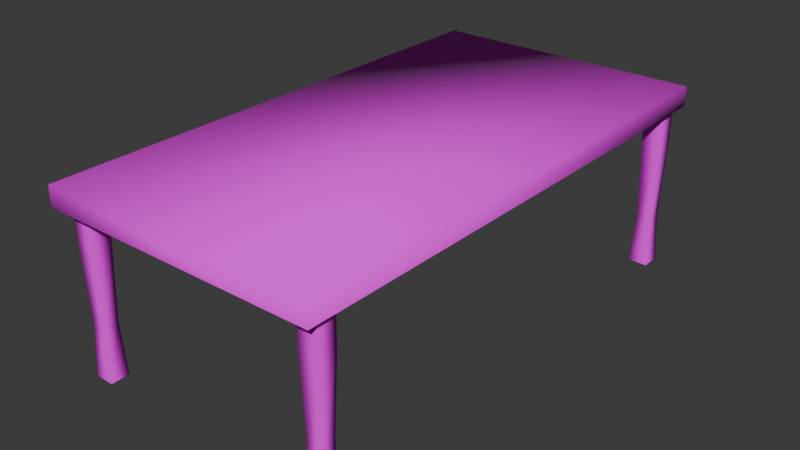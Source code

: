# Source: table.blend  (saved by Blender 5.1.29; exported with 4.5.12 LTS)
import bpy
from mathutils import Matrix  # noqa: F401  (used for matrix-valued properties, if any)

bpy.ops.wm.read_factory_settings(use_empty=True)
scene = bpy.context.scene
scene.name = 'Scene'

# ---- collections
col_collection = bpy.data.collections.new('Collection'); scene.collection.children.link(col_collection)

# ---- images (referenced by path relative to the original .blend; pixels are not part of the script)
import os
ASSET_DIR = os.environ.get("B2B_ASSET_DIR", "")  # directory of the original .blend (textures are referenced by path, not embedded)
HERE = os.path.dirname(os.path.abspath(__file__))  # packed textures are extracted next to this script under _unpacked/

def load_image(name, relpath, width, height, colorspace="sRGB"):
    """Load a texture the original file referenced (path relative to the .blend, or extracted next to this script)."""
    p = next((c for c in (os.path.join(HERE, relpath), os.path.join(ASSET_DIR, relpath)) if relpath and os.path.exists(c)), "")
    if p:
        img = bpy.data.images.load(p, check_existing=True)
        img.name = name
    else:  # same state as the original file: an image datablock whose file is absent (Cycles renders it pink)
        img = bpy.data.images.new(name, width, height)
        img.source = "FILE"
        img.filepath = "//" + (relpath or name)
    img.colorspace_settings.name = colorspace
    return img
img_vintage_table_jpg = load_image('vintage-table.jpg', 'vintage-table.jpg', 1024, 1024, 'sRGB')

# ---- materials (node trees are filled in below, after node groups)
mat_material_001 = bpy.data.materials.new('Material.001')

# ---- material node trees
mat_material_001.use_nodes = True; mat_material_001.node_tree.nodes.clear()
_N = mat_material_001.node_tree.nodes; _L = mat_material_001.node_tree.links
n0 = _N.new('ShaderNodeBsdfPrincipled'); n0.name = 'Principled BSDF'; n0.location = (1, 268)
n0.inputs[2].default_value = 1.0
n0.inputs[27].default_value = (0.0, 0.0, 0.0, 1.0)
n0.inputs[28].default_value = 1.0
n1 = _N.new('ShaderNodeOutputMaterial'); n1.name = 'Material Output'; n1.location = (280, 300)
n2 = _N.new('ShaderNodeTexImage'); n2.name = 'Image Texture'; n2.location = (-287, 239)
n2.image = img_vintage_table_jpg
n3 = _N.new('ShaderNodeMapping'); n3.name = 'Mapping'; n3.location = (-467, 199)
n3.inputs[1].default_value = (4.9, 0.0, 0.0)
n3.inputs[3].default_value = (1.0, -0.8, 1.0)
n4 = _N.new('ShaderNodeTexCoord'); n4.name = 'Texture Coordinate'; n4.location = (-647, 199)
_L.new(n0.outputs[0], n1.inputs[0])
_L.new(n2.outputs[0], n0.inputs[0])
_L.new(n3.outputs[0], n2.inputs[0])
_L.new(n4.outputs[2], n3.inputs[0])
n1.is_active_output = True

# ---- world
world_world = bpy.data.worlds.new('World'); scene.world = world_world
world_world.use_nodes = True; world_world.node_tree.nodes.clear()
_N = world_world.node_tree.nodes; _L = world_world.node_tree.links
n0 = _N.new('ShaderNodeOutputWorld'); n0.name = 'World Output'; n0.location = (200, 100)
n1 = _N.new('ShaderNodeBackground'); n1.name = 'Background'; n1.location = (-200, 100)
n1.inputs[0].default_value = (0.05088, 0.05088, 0.05088, 1.0)
_L.new(n1.outputs[0], n0.inputs[0])
n0.is_active_output = True
world_world.color = (0.05088, 0.05088, 0.05088)
world_world.sun_shadow_jitter_overblur = 0.0

# ---- meshes
me_cube_003 = bpy.data.meshes.new('Cube.003')
me_cube_003.from_pydata([(2.348, -5.112, 2.708), (2.348, -5.112, 3.394), (2.348, -4.726, 2.708), (2.348, -4.726, 3.394), (2.734, -5.112, 2.708), (2.734, -5.112, 3.394), (2.734, -4.726, 2.708), (2.734, -4.726, 3.394), (2.396, -4.775, 1.09), (2.396, -5.064, 1.09), (2.686, -4.775, 1.09), (2.686, -5.064, 1.09), (2.348, -4.726, 0.009049), (2.348, -5.112, 0.009049), (2.734, -4.726, 0.009049), (2.734, -5.112, 0.009049), (2.855, 5.234, 3.767), (2.855, 5.234, 3.357), (2.855, -5.4, 3.767), (2.855, -5.4, 3.357), (-2.855, 5.234, 3.767), (-2.855, 5.234, 3.357), (-2.855, -5.4, 3.767), (-2.855, -5.4, 3.357), (2.348, 4.593, 2.708), (2.348, 4.593, 3.394), (2.348, 4.979, 2.708), (2.348, 4.979, 3.394), (2.734, 4.593, 2.708), (2.734, 4.593, 3.394), (2.734, 4.979, 2.708), (2.734, 4.979, 3.394), (2.396, 4.93, 1.09), (2.396, 4.641, 1.09), (2.686, 4.93, 1.09), (2.686, 4.641, 1.09), (2.348, 4.979, 0.009049), (2.348, 4.593, 0.009049), (2.734, 4.979, 0.009049), (2.734, 4.593, 0.009049), (-2.703, -5.112, 2.708), (-2.703, -5.112, 3.394), (-2.703, -4.726, 2.708), (-2.703, -4.726, 3.394), (-2.316, -5.112, 2.708), (-2.316, -5.112, 3.394), (-2.316, -4.726, 2.708), (-2.316, -4.726, 3.394), (-2.654, -4.775, 1.09), (-2.654, -5.064, 1.09), (-2.365, -4.775, 1.09), (-2.365, -5.064, 1.09), (-2.703, -4.726, 0.009049), (-2.703, -5.112, 0.009049), (-2.316, -4.726, 0.009049), (-2.316, -5.112, 0.009049), (-2.703, 4.593, 2.708), (-2.703, 4.593, 3.394), (-2.703, 4.979, 2.708), (-2.703, 4.979, 3.394), (-2.316, 4.593, 2.708), (-2.316, 4.593, 3.394), (-2.316, 4.979, 2.708), (-2.316, 4.979, 3.394), (-2.654, 4.93, 1.09), (-2.654, 4.641, 1.09), (-2.365, 4.93, 1.09), (-2.365, 4.641, 1.09), (-2.703, 4.979, 0.009049), (-2.703, 4.593, 0.009049), (-2.316, 4.979, 0.009049), (-2.316, 4.593, 0.009049)], [], [(0, 1, 3, 2), (6, 7, 5, 4), (4, 5, 1, 0), (4, 0, 9, 11), (9, 8, 12, 13), (0, 2, 8, 9), (6, 4, 11, 10), (11, 9, 13, 15), (10, 11, 15, 14), (16, 20, 22, 18), (19, 18, 22, 23), (23, 22, 20, 21), (17, 16, 18, 19), (21, 20, 16, 17), (24, 25, 27, 26), (26, 27, 31, 30), (30, 31, 29, 28), (28, 29, 25, 24), (28, 24, 33, 35), (33, 32, 36, 37), (26, 30, 34, 32), (24, 26, 32, 33), (30, 28, 35, 34), (35, 33, 37, 39), (32, 34, 38, 36), (34, 35, 39, 38), (40, 41, 43, 42), (42, 43, 47, 46), (46, 47, 45, 44), (44, 45, 41, 40), (44, 40, 49, 51), (49, 48, 52, 53), (42, 46, 50, 48), (40, 42, 48, 49), (46, 44, 51, 50), (51, 49, 53, 55), (48, 50, 54, 52), (50, 51, 55, 54), (56, 57, 59, 58), (58, 59, 63, 62), (62, 63, 61, 60), (60, 61, 57, 56), (60, 56, 65, 67), (65, 64, 68, 69), (58, 62, 66, 64), (56, 58, 64, 65), (62, 60, 67, 66), (67, 65, 69, 71), (64, 66, 70, 68), (66, 67, 71, 70)])
me_cube_003.polygons.foreach_set('use_smooth', [True] * 50)
_uv = me_cube_003.uv_layers.new(name='UVMap')
_uv.uv.foreach_set('vector', [0.6527, 0.6016, 0.6527, 0.537, 0.689, 0.537, 0.689, 0.6016, 0.6912, 0.06457, 0.6912, 0.0, 0.7276, 0.0, 0.7276, 0.06457, 0.7639, 0.7012, 0.7639, 0.6366, 0.8002, 0.6366, 0.8002, 0.7012, 0.7639, 0.7012, 0.8002, 0.7012, 0.7957, 0.8533, 0.7684, 0.8533, 0.6572, 0.7537, 0.6845, 0.7537, 0.689, 0.8553, 0.6527, 0.8553, 0.6527, 0.6016, 0.689, 0.6016, 0.6845, 0.7537, 0.6572, 0.7537, 0.6912, 0.06457, 0.7276, 0.06457, 0.723, 0.2167, 0.6958, 0.2167, 0.7684, 0.8533, 0.7957, 0.8533, 0.8002, 0.955, 0.7639, 0.955, 0.6958, 0.2167, 0.723, 0.2167, 0.7276, 0.3183, 0.6912, 0.3183, 0.537, 1.0, 0.0, 1.0, 0.0, 0.0, 0.537, 0.0, 0.6912, 0.537, 0.6527, 0.537, 0.6527, 4.436e-09, 0.6912, 7.347e-09, 0.5756, 1.0, 0.537, 1.0, 0.537, 4.054e-08, 0.5756, 4.345e-08, 0.6141, 1.0, 0.5756, 1.0, 0.5756, -1.387e-09, 0.6141, 1.524e-09, 0.6527, 0.537, 0.6141, 0.537, 0.6141, 1.524e-09, 0.6527, 4.436e-09, 0.6912, 0.3829, 0.6912, 0.3183, 0.7276, 0.3183, 0.7276, 0.3829, 0.7639, 0.3829, 0.7639, 0.3183, 0.8002, 0.3183, 0.8002, 0.3829, 0.6912, 0.7012, 0.6912, 0.6366, 0.7276, 0.6366, 0.7276, 0.7012, 0.8002, 0.06457, 0.8002, 0.0, 0.8365, 0.0, 0.8365, 0.06457, 0.8002, 0.06457, 0.8365, 0.06457, 0.832, 0.2167, 0.8047, 0.2167, 0.6958, 0.535, 0.723, 0.535, 0.7276, 0.6366, 0.6912, 0.6366, 0.7639, 0.3829, 0.8002, 0.3829, 0.7957, 0.535, 0.7684, 0.535, 0.6912, 0.3829, 0.7276, 0.3829, 0.723, 0.535, 0.6958, 0.535, 0.6912, 0.7012, 0.7276, 0.7012, 0.723, 0.8533, 0.6958, 0.8533, 0.8047, 0.2167, 0.832, 0.2167, 0.8365, 0.3183, 0.8002, 0.3183, 0.7684, 0.535, 0.7957, 0.535, 0.8002, 0.6366, 0.7639, 0.6366, 0.6958, 0.8533, 0.723, 0.8533, 0.7276, 0.955, 0.6912, 0.955, 0.7276, 0.06457, 0.7276, 0.0, 0.7639, 0.0, 0.7639, 0.06457, 0.8002, 0.7012, 0.8002, 0.6366, 0.8365, 0.6366, 0.8365, 0.7012, 0.7276, 0.3829, 0.7276, 0.3183, 0.7639, 0.3183, 0.7639, 0.3829, 0.8365, 0.06457, 0.8365, 0.0, 0.8728, 0.0, 0.8728, 0.06457, 0.8365, 0.06457, 0.8728, 0.06457, 0.8683, 0.2167, 0.8411, 0.2167, 0.7321, 0.2167, 0.7593, 0.2167, 0.7639, 0.3183, 0.7276, 0.3183, 0.8002, 0.7012, 0.8365, 0.7012, 0.832, 0.8533, 0.8047, 0.8533, 0.7276, 0.06457, 0.7639, 0.06457, 0.7593, 0.2167, 0.7321, 0.2167, 0.7276, 0.3829, 0.7639, 0.3829, 0.7593, 0.535, 0.7321, 0.535, 0.8411, 0.2167, 0.8683, 0.2167, 0.8728, 0.3183, 0.8365, 0.3183, 0.8047, 0.8533, 0.832, 0.8533, 0.8365, 0.955, 0.8002, 0.955, 0.7321, 0.535, 0.7593, 0.535, 0.7639, 0.6366, 0.7276, 0.6366, 0.7276, 0.7012, 0.7276, 0.6366, 0.7639, 0.6366, 0.7639, 0.7012, 0.8002, 0.3829, 0.8002, 0.3183, 0.8365, 0.3183, 0.8365, 0.3829, 0.7639, 0.06457, 0.7639, 0.0, 0.8002, 0.0, 0.8002, 0.06457, 0.8365, 0.3829, 0.8365, 0.3183, 0.8728, 0.3183, 0.8728, 0.3829, 0.8365, 0.3829, 0.8728, 0.3829, 0.8683, 0.535, 0.8411, 0.535, 0.7321, 0.8533, 0.7593, 0.8533, 0.7639, 0.955, 0.7276, 0.955, 0.8002, 0.3829, 0.8365, 0.3829, 0.832, 0.535, 0.8047, 0.535, 0.7276, 0.7012, 0.7639, 0.7012, 0.7593, 0.8533, 0.7321, 0.8533, 0.7639, 0.06457, 0.8002, 0.06457, 0.7957, 0.2167, 0.7684, 0.2167, 0.8411, 0.535, 0.8683, 0.535, 0.8728, 0.6366, 0.8365, 0.6366, 0.8047, 0.535, 0.832, 0.535, 0.8365, 0.6366, 0.8002, 0.6366, 0.7684, 0.2167, 0.7957, 0.2167, 0.8002, 0.3183, 0.7639, 0.3183])
me_cube_003.materials.append(mat_material_001)
me_cube_003.update()
me_cube_003.normals_split_custom_set([tuple(v) for v in zip(*[iter([-0.707, -0.707, -0.02089, -0.7071, -0.7071, 0.0, -0.7071, 0.7071, -3.394e-05, -0.7069, 0.707, -0.02089, 0.7069, 0.707, -0.02089, 0.7071, 0.7071, -3.378e-05, 0.7071, -0.7071, 0.0, 0.707, -0.707, -0.02089, 0.707, -0.707, -0.02089, 0.7071, -0.7071, 0.0, -0.7071, -0.7071, 0.0, -0.707, -0.707, -0.02089, 0.707, -0.707, -0.02089, -0.707, -0.707, -0.02089, -0.7071, -0.7071, 0.01072, 0.7071, -0.7071, 0.01072, -0.7071, -0.7071, 0.01072, -0.707, 0.7071, 0.01076, -0.7057, 0.7057, 0.06303, -0.7057, -0.7057, 0.06306, -0.707, -0.707, -0.02089, -0.7069, 0.707, -0.02089, -0.707, 0.7071, 0.01076, -0.7071, -0.7071, 0.01072, 0.7069, 0.707, -0.02089, 0.707, -0.707, -0.02089, 0.7071, -0.7071, 0.01072, 0.707, 0.7071, 0.01068, 0.7071, -0.7071, 0.01072, -0.7071, -0.7071, 0.01072, -0.7057, -0.7057, 0.06306, 0.7057, -0.7057, 0.06306, 0.707, 0.7071, 0.01068, 0.7071, -0.7071, 0.01072, 0.7057, -0.7057, 0.06306, 0.7057, 0.7057, 0.06306, 0.5774, 0.5774, 0.5774, -0.5774, 0.5774, 0.5774, -0.5774, -0.5774, 0.5774, 0.5774, -0.5774, 0.5774, 0.7071, -0.7071, 0.0, 0.5774, -0.5774, 0.5774, -0.5774, -0.5774, 0.5774, -0.7071, -0.7071, 0.0, -0.7071, -0.7071, 0.0, -0.5774, -0.5774, 0.5774, -0.5774, 0.5774, 0.5774, -0.7071, 0.7071, 0.0, 0.7071, 0.7071, 0.0, 0.5774, 0.5774, 0.5774, 0.5774, -0.5774, 0.5774, 0.7071, -0.7071, 0.0, -0.7071, 0.7071, 0.0, -0.5774, 0.5774, 0.5774, 0.5774, 0.5774, 0.5774, 0.7071, 0.7071, 0.0, -0.707, -0.707, -0.02089, -0.7071, -0.7071, 0.0, -0.7071, 0.7071, 0.0, -0.707, 0.707, -0.02089, -0.707, 0.707, -0.02089, -0.7071, 0.7071, 0.0, 0.7071, 0.7071, 0.0, 0.707, 0.707, -0.02089, 0.707, 0.707, -0.02089, 0.7071, 0.7071, 0.0, 0.7071, -0.7071, 0.0, 0.707, -0.707, -0.02089, 0.707, -0.707, -0.02089, 0.7071, -0.7071, 0.0, -0.7071, -0.7071, 0.0, -0.707, -0.707, -0.02089, 0.707, -0.707, -0.02089, -0.707, -0.707, -0.02089, -0.7071, -0.7071, 0.01072, 0.7071, -0.7071, 0.01072, -0.7071, -0.7071, 0.01072, -0.7071, 0.7071, 0.01072, -0.7057, 0.7057, 0.06306, -0.7057, -0.7057, 0.06306, -0.707, 0.707, -0.02089, 0.707, 0.707, -0.02089, 0.7071, 0.7071, 0.01072, -0.7071, 0.7071, 0.01072, -0.707, -0.707, -0.02089, -0.707, 0.707, -0.02089, -0.7071, 0.7071, 0.01072, -0.7071, -0.7071, 0.01072, 0.707, 0.707, -0.02089, 0.707, -0.707, -0.02089, 0.7071, -0.7071, 0.01072, 0.7071, 0.7071, 0.01072, 0.7071, -0.7071, 0.01072, -0.7071, -0.7071, 0.01072, -0.7057, -0.7057, 0.06306, 0.7057, -0.7057, 0.06306, -0.7071, 0.7071, 0.01072, 0.7071, 0.7071, 0.01072, 0.7057, 0.7057, 0.06306, -0.7057, 0.7057, 0.06306, 0.7071, 0.7071, 0.01072, 0.7071, -0.7071, 0.01072, 0.7057, -0.7057, 0.06306, 0.7057, 0.7057, 0.06306, -0.707, -0.707, -0.02089, -0.7071, -0.7071, 0.0, -0.7071, 0.7071, 0.0, -0.707, 0.707, -0.02089, -0.707, 0.707, -0.02089, -0.7071, 0.7071, 0.0, 0.7071, 0.7071, 0.0, 0.707, 0.707, -0.02089, 0.707, 0.707, -0.02089, 0.7071, 0.7071, 0.0, 0.7071, -0.7071, 0.0, 0.707, -0.707, -0.02089, 0.707, -0.707, -0.02089, 0.7071, -0.7071, 0.0, -0.7071, -0.7071, 0.0, -0.707, -0.707, -0.02089, 0.707, -0.707, -0.02089, -0.707, -0.707, -0.02089, -0.7071, -0.7071, 0.01072, 0.7071, -0.7071, 0.01072, -0.7071, -0.7071, 0.01072, -0.7071, 0.7071, 0.01072, -0.7057, 0.7057, 0.06306, -0.7057, -0.7057, 0.06306, -0.707, 0.707, -0.02089, 0.707, 0.707, -0.02089, 0.7071, 0.7071, 0.01072, -0.7071, 0.7071, 0.01072, -0.707, -0.707, -0.02089, -0.707, 0.707, -0.02089, -0.7071, 0.7071, 0.01072, -0.7071, -0.7071, 0.01072, 0.707, 0.707, -0.02089, 0.707, -0.707, -0.02089, 0.7071, -0.7071, 0.01072, 0.7071, 0.7071, 0.01072, 0.7071, -0.7071, 0.01072, -0.7071, -0.7071, 0.01072, -0.7057, -0.7057, 0.06306, 0.7057, -0.7057, 0.06306, -0.7071, 0.7071, 0.01072, 0.7071, 0.7071, 0.01072, 0.7057, 0.7057, 0.06306, -0.7057, 0.7057, 0.06306, 0.7071, 0.7071, 0.01072, 0.7071, -0.7071, 0.01072, 0.7057, -0.7057, 0.06306, 0.7057, 0.7057, 0.06306, -0.707, -0.707, -0.02089, -0.7071, -0.7071, 0.0, -0.7071, 0.7071, 0.0, -0.707, 0.707, -0.02089, -0.707, 0.707, -0.02089, -0.7071, 0.7071, 0.0, 0.7071, 0.7071, 0.0, 0.707, 0.707, -0.02089, 0.707, 0.707, -0.02089, 0.7071, 0.7071, 0.0, 0.7071, -0.7071, 0.0, 0.707, -0.707, -0.02089, 0.707, -0.707, -0.02089, 0.7071, -0.7071, 0.0, -0.7071, -0.7071, 0.0, -0.707, -0.707, -0.02089, 0.707, -0.707, -0.02089, -0.707, -0.707, -0.02089, -0.7071, -0.7071, 0.01072, 0.7071, -0.7071, 0.01072, -0.7071, -0.7071, 0.01072, -0.7071, 0.7071, 0.01072, -0.7057, 0.7057, 0.06306, -0.7057, -0.7057, 0.06306, -0.707, 0.707, -0.02089, 0.707, 0.707, -0.02089, 0.7071, 0.7071, 0.01072, -0.7071, 0.7071, 0.01072, -0.707, -0.707, -0.02089, -0.707, 0.707, -0.02089, -0.7071, 0.7071, 0.01072, -0.7071, -0.7071, 0.01072, 0.707, 0.707, -0.02089, 0.707, -0.707, -0.02089, 0.7071, -0.7071, 0.01072, 0.7071, 0.7071, 0.01072, 0.7071, -0.7071, 0.01072, -0.7071, -0.7071, 0.01072, -0.7057, -0.7057, 0.06306, 0.7057, -0.7057, 0.06306, -0.7071, 0.7071, 0.01072, 0.7071, 0.7071, 0.01072, 0.7057, 0.7057, 0.06306, -0.7057, 0.7057, 0.06306, 0.7071, 0.7071, 0.01072, 0.7071, -0.7071, 0.01072, 0.7057, -0.7057, 0.06306, 0.7057, 0.7057, 0.06306])] * 3)])

# ---- objects
ob_cube_001 = bpy.data.objects.new('Cube.001', me_cube_003)

# ---- transforms, parenting, visibility, modifiers, constraints
ob_cube_001.location = (0.0, 0.0, 0.0)

# ---- collection membership
col_collection.objects.link(ob_cube_001)

# ---- scene / render settings (as saved in the file)
scene.frame_start = 1; scene.frame_end = 250; scene.frame_set(1)
scene.render.engine = 'BLENDER_EEVEE_NEXT'
scene.render.bake_bias = 0.0
scene.render.bake_samples = 0
scene.cycles.sampling_pattern = 'TABULATED_SOBOL'
scene.eevee.use_volume_custom_range = False
bpy.context.view_layer.update()

# ---- added for rendering (the .blend has no active camera and no usable light): camera, sun
cam_auto = bpy.data.cameras.new('AutoCamera')
cam_auto.lens = 50.0
cam_auto.sensor_width = 36.0
cam_auto.clip_end = 1000.0
ob_auto_camera = bpy.data.objects.new('AutoCamera', cam_auto)
scene.collection.objects.link(ob_auto_camera)
ob_auto_camera.location = (11.6964, -14.1191, 11.245)
ob_auto_camera.rotation_euler = (1.09748, -7.21219e-08, 0.694738)
scene.camera = ob_auto_camera
light_auto_sun = bpy.data.lights.new('AutoSun', 'SUN')
light_auto_sun.energy = 3.0
light_auto_sun.angle = 0.0523599
ob_auto_sun = bpy.data.objects.new('AutoSun', light_auto_sun)
scene.collection.objects.link(ob_auto_sun)
ob_auto_sun.rotation_euler = (0.872665, 0.174533, 0.523599)
bpy.context.view_layer.update()
